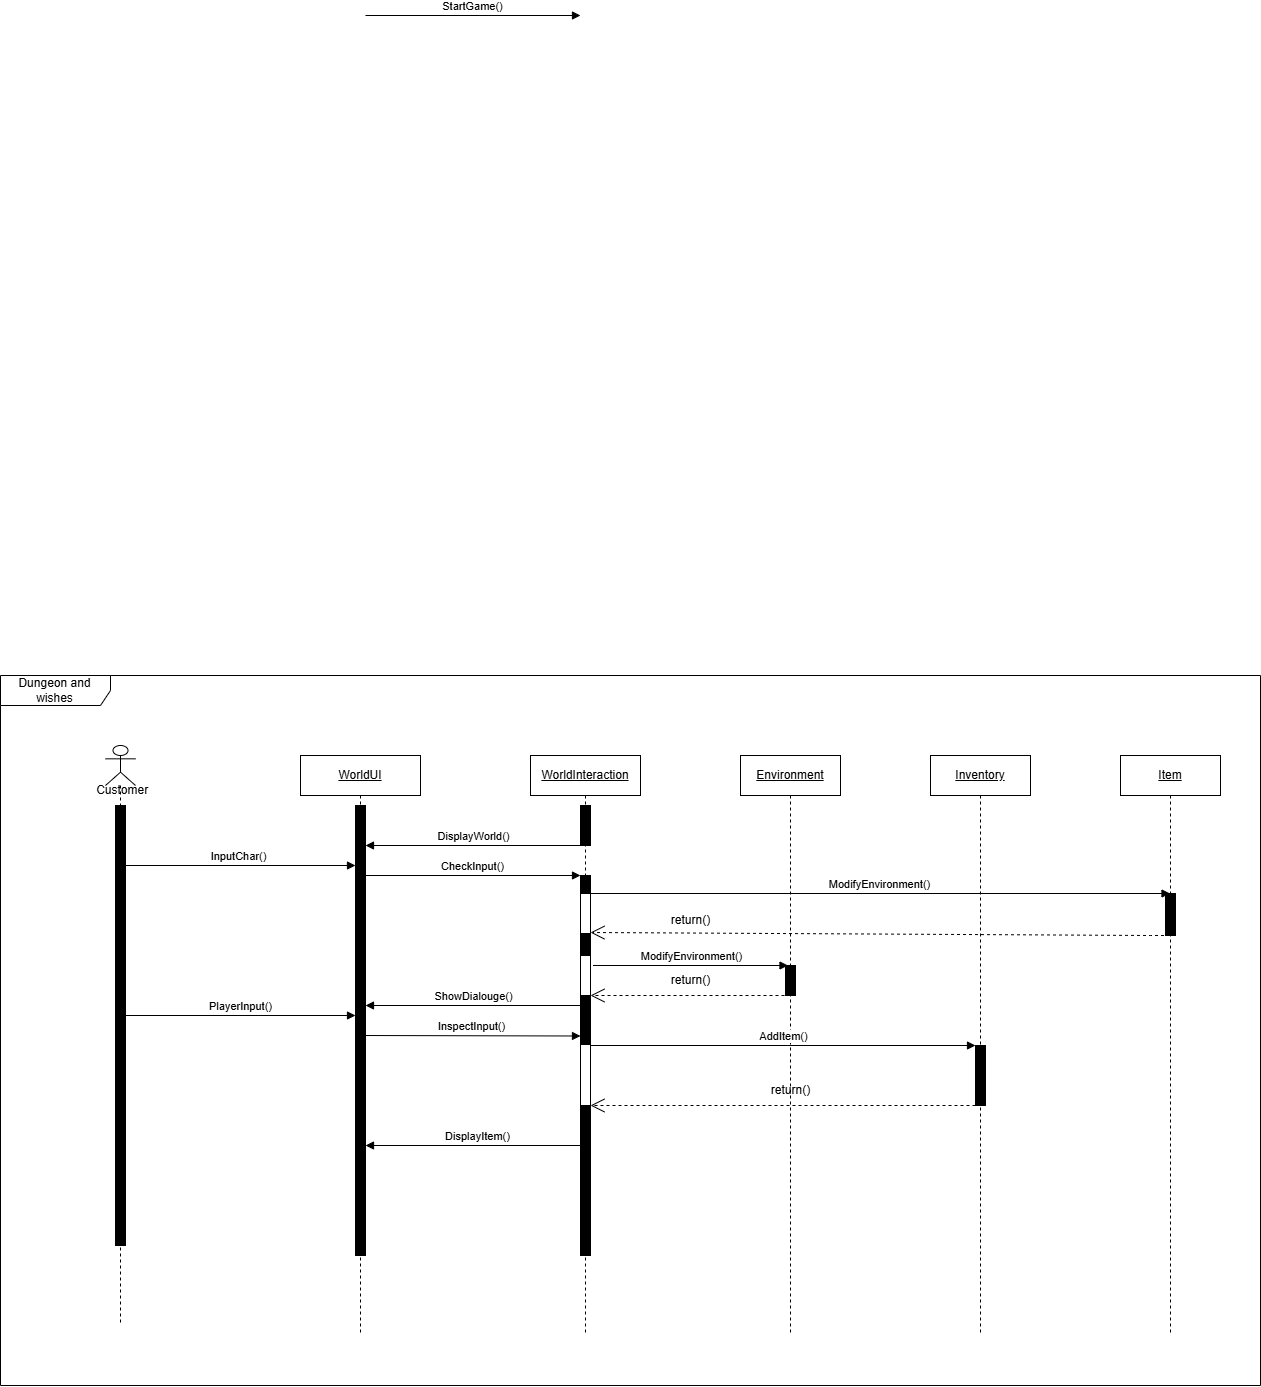

The diagram above was exported from draw.io. Its source (the exported page's mxGraphModel, read from the mxfile embedded in the PNG):
<mxGraphModel dx="3195" dy="2113" grid="1" gridSize="10" guides="1" tooltips="1" connect="1" arrows="1" fold="1" page="1" pageScale="1" pageWidth="850" pageHeight="1100" math="0" shadow="0">
  <root>
    <mxCell id="0" />
    <mxCell id="1" parent="0" />
    <mxCell id="q2eshRp00GC0qBBB4O16-1" value="&lt;u&gt;Environment&lt;/u&gt;" style="shape=umlLifeline;perimeter=lifelinePerimeter;whiteSpace=wrap;html=1;container=1;dropTarget=0;collapsible=0;recursiveResize=0;outlineConnect=0;portConstraint=eastwest;newEdgeStyle={&quot;curved&quot;:0,&quot;rounded&quot;:0};" vertex="1" parent="1">
      <mxGeometry x="410" y="90" width="100" height="580" as="geometry" />
    </mxCell>
    <mxCell id="q2eshRp00GC0qBBB4O16-51" value="" style="html=1;points=[[0,0,0,0,5],[0,1,0,0,-5],[1,0,0,0,5],[1,1,0,0,-5]];perimeter=orthogonalPerimeter;outlineConnect=0;targetShapes=umlLifeline;portConstraint=eastwest;newEdgeStyle={&quot;curved&quot;:0,&quot;rounded&quot;:0};fillColor=#000000;" vertex="1" parent="q2eshRp00GC0qBBB4O16-1">
      <mxGeometry x="45" y="210" width="10" height="30" as="geometry" />
    </mxCell>
    <mxCell id="q2eshRp00GC0qBBB4O16-3" value="&lt;u&gt;Inventory&lt;/u&gt;" style="shape=umlLifeline;perimeter=lifelinePerimeter;whiteSpace=wrap;html=1;container=1;dropTarget=0;collapsible=0;recursiveResize=0;outlineConnect=0;portConstraint=eastwest;newEdgeStyle={&quot;curved&quot;:0,&quot;rounded&quot;:0};" vertex="1" parent="1">
      <mxGeometry x="600" y="90" width="100" height="580" as="geometry" />
    </mxCell>
    <mxCell id="q2eshRp00GC0qBBB4O16-4" value="" style="html=1;points=[[0,0,0,0,5],[0,1,0,0,-5],[1,0,0,0,5],[1,1,0,0,-5]];perimeter=orthogonalPerimeter;outlineConnect=0;targetShapes=umlLifeline;portConstraint=eastwest;newEdgeStyle={&quot;curved&quot;:0,&quot;rounded&quot;:0};fillColor=#000000;" vertex="1" parent="q2eshRp00GC0qBBB4O16-3">
      <mxGeometry x="45" y="290" width="10" height="60" as="geometry" />
    </mxCell>
    <mxCell id="q2eshRp00GC0qBBB4O16-5" value="&lt;u&gt;WorldInteraction&lt;/u&gt;" style="shape=umlLifeline;perimeter=lifelinePerimeter;whiteSpace=wrap;html=1;container=1;dropTarget=0;collapsible=0;recursiveResize=0;outlineConnect=0;portConstraint=eastwest;newEdgeStyle={&quot;curved&quot;:0,&quot;rounded&quot;:0};" vertex="1" parent="1">
      <mxGeometry x="200" y="90" width="110" height="580" as="geometry" />
    </mxCell>
    <mxCell id="q2eshRp00GC0qBBB4O16-6" value="" style="html=1;points=[[0,0,0,0,5],[0,1,0,0,-5],[1,0,0,0,5],[1,1,0,0,-5]];perimeter=orthogonalPerimeter;outlineConnect=0;targetShapes=umlLifeline;portConstraint=eastwest;newEdgeStyle={&quot;curved&quot;:0,&quot;rounded&quot;:0};fillColor=#000000;" vertex="1" parent="q2eshRp00GC0qBBB4O16-5">
      <mxGeometry x="50" y="50" width="10" height="40" as="geometry" />
    </mxCell>
    <mxCell id="q2eshRp00GC0qBBB4O16-7" value="" style="html=1;points=[[0,0,0,0,5],[0,1,0,0,-5],[1,0,0,0,5],[1,1,0,0,-5]];perimeter=orthogonalPerimeter;outlineConnect=0;targetShapes=umlLifeline;portConstraint=eastwest;newEdgeStyle={&quot;curved&quot;:0,&quot;rounded&quot;:0};fillColor=#000000;" vertex="1" parent="q2eshRp00GC0qBBB4O16-5">
      <mxGeometry x="50" y="120" width="10" height="330" as="geometry" />
    </mxCell>
    <mxCell id="q2eshRp00GC0qBBB4O16-8" value="" style="html=1;points=[[0,0,0,0,5],[0,1,0,0,-5],[1,0,0,0,5],[1,1,0,0,-5]];perimeter=orthogonalPerimeter;outlineConnect=0;targetShapes=umlLifeline;portConstraint=eastwest;newEdgeStyle={&quot;curved&quot;:0,&quot;rounded&quot;:0};" vertex="1" parent="q2eshRp00GC0qBBB4O16-5">
      <mxGeometry x="50" y="138" width="10" height="40" as="geometry" />
    </mxCell>
    <mxCell id="q2eshRp00GC0qBBB4O16-9" value="" style="html=1;points=[[0,0,0,0,5],[0,1,0,0,-5],[1,0,0,0,5],[1,1,0,0,-5]];perimeter=orthogonalPerimeter;outlineConnect=0;targetShapes=umlLifeline;portConstraint=eastwest;newEdgeStyle={&quot;curved&quot;:0,&quot;rounded&quot;:0};" vertex="1" parent="q2eshRp00GC0qBBB4O16-5">
      <mxGeometry x="50" y="200" width="10" height="40" as="geometry" />
    </mxCell>
    <mxCell id="q2eshRp00GC0qBBB4O16-10" value="" style="html=1;points=[[0,0,0,0,5],[0,1,0,0,-5],[1,0,0,0,5],[1,1,0,0,-5]];perimeter=orthogonalPerimeter;outlineConnect=0;targetShapes=umlLifeline;portConstraint=eastwest;newEdgeStyle={&quot;curved&quot;:0,&quot;rounded&quot;:0};fillColor=#000000;" vertex="1" parent="q2eshRp00GC0qBBB4O16-5">
      <mxGeometry x="50" y="350" width="10" height="150" as="geometry" />
    </mxCell>
    <mxCell id="q2eshRp00GC0qBBB4O16-11" value="" style="html=1;points=[[0,0,0,0,5],[0,1,0,0,-5],[1,0,0,0,5],[1,1,0,0,-5]];perimeter=orthogonalPerimeter;outlineConnect=0;targetShapes=umlLifeline;portConstraint=eastwest;newEdgeStyle={&quot;curved&quot;:0,&quot;rounded&quot;:0};" vertex="1" parent="q2eshRp00GC0qBBB4O16-5">
      <mxGeometry x="50" y="289" width="10" height="61" as="geometry" />
    </mxCell>
    <mxCell id="q2eshRp00GC0qBBB4O16-15" value="&lt;u&gt;WorldUI&lt;/u&gt;" style="shape=umlLifeline;perimeter=lifelinePerimeter;whiteSpace=wrap;html=1;container=1;dropTarget=0;collapsible=0;recursiveResize=0;outlineConnect=0;portConstraint=eastwest;newEdgeStyle={&quot;curved&quot;:0,&quot;rounded&quot;:0};" vertex="1" parent="1">
      <mxGeometry x="-30" y="90" width="120" height="580" as="geometry" />
    </mxCell>
    <mxCell id="q2eshRp00GC0qBBB4O16-16" value="" style="html=1;points=[[0,0,0,0,5],[0,1,0,0,-5],[1,0,0,0,5],[1,1,0,0,-5]];perimeter=orthogonalPerimeter;outlineConnect=0;targetShapes=umlLifeline;portConstraint=eastwest;newEdgeStyle={&quot;curved&quot;:0,&quot;rounded&quot;:0};fillColor=#000000;" vertex="1" parent="q2eshRp00GC0qBBB4O16-15">
      <mxGeometry x="55" y="50" width="10" height="450" as="geometry" />
    </mxCell>
    <mxCell id="q2eshRp00GC0qBBB4O16-17" value="" style="shape=umlLifeline;perimeter=lifelinePerimeter;whiteSpace=wrap;html=1;container=1;dropTarget=0;collapsible=0;recursiveResize=0;outlineConnect=0;portConstraint=eastwest;newEdgeStyle={&quot;curved&quot;:0,&quot;rounded&quot;:0};participant=umlActor;" vertex="1" parent="1">
      <mxGeometry x="-225" y="80" width="30" height="580" as="geometry" />
    </mxCell>
    <mxCell id="q2eshRp00GC0qBBB4O16-18" value="" style="html=1;points=[[0,0,0,0,5],[0,1,0,0,-5],[1,0,0,0,5],[1,1,0,0,-5]];perimeter=orthogonalPerimeter;outlineConnect=0;targetShapes=umlLifeline;portConstraint=eastwest;newEdgeStyle={&quot;curved&quot;:0,&quot;rounded&quot;:0};fillColor=#000000;" vertex="1" parent="q2eshRp00GC0qBBB4O16-17">
      <mxGeometry x="10" y="60" width="10" height="440" as="geometry" />
    </mxCell>
    <mxCell id="q2eshRp00GC0qBBB4O16-19" value="&amp;nbsp;Customer" style="text;html=1;align=center;verticalAlign=middle;resizable=0;points=[];autosize=1;strokeColor=none;fillColor=none;" vertex="1" parent="1">
      <mxGeometry x="-250" y="110" width="80" height="30" as="geometry" />
    </mxCell>
    <mxCell id="q2eshRp00GC0qBBB4O16-20" value="DisplayWorld()" style="html=1;verticalAlign=bottom;endArrow=block;curved=0;rounded=0;" edge="1" parent="1">
      <mxGeometry x="-0.0021" width="80" relative="1" as="geometry">
        <mxPoint x="250" y="180" as="sourcePoint" />
        <mxPoint x="35" y="180" as="targetPoint" />
        <mxPoint as="offset" />
      </mxGeometry>
    </mxCell>
    <mxCell id="q2eshRp00GC0qBBB4O16-21" value="InputChar()" style="html=1;verticalAlign=bottom;endArrow=block;curved=0;rounded=0;" edge="1" parent="1">
      <mxGeometry x="0.0001" width="80" relative="1" as="geometry">
        <mxPoint x="-210.36956521739125" y="200.0000000000001" as="sourcePoint" />
        <mxPoint x="25" y="200.0000000000001" as="targetPoint" />
        <mxPoint as="offset" />
      </mxGeometry>
    </mxCell>
    <mxCell id="q2eshRp00GC0qBBB4O16-22" value="StartGame()" style="html=1;verticalAlign=bottom;endArrow=block;curved=0;rounded=0;" edge="1" parent="1">
      <mxGeometry width="80" relative="1" as="geometry">
        <mxPoint x="35" y="-650" as="sourcePoint" />
        <mxPoint x="250" y="-650" as="targetPoint" />
      </mxGeometry>
    </mxCell>
    <mxCell id="q2eshRp00GC0qBBB4O16-23" value="ModifyEnvironment()" style="html=1;verticalAlign=bottom;endArrow=block;curved=0;rounded=0;" edge="1" parent="1" target="q2eshRp00GC0qBBB4O16-29">
      <mxGeometry width="80" relative="1" as="geometry">
        <mxPoint x="259.9999999999998" y="228" as="sourcePoint" />
        <mxPoint x="455" y="228" as="targetPoint" />
      </mxGeometry>
    </mxCell>
    <mxCell id="q2eshRp00GC0qBBB4O16-24" value="" style="endArrow=open;endSize=12;dashed=1;html=1;rounded=0;" edge="1" parent="1" source="q2eshRp00GC0qBBB4O16-29">
      <mxGeometry width="160" relative="1" as="geometry">
        <mxPoint x="455" y="267" as="sourcePoint" />
        <mxPoint x="260" y="267" as="targetPoint" />
        <Array as="points">
          <mxPoint x="820" y="270" />
        </Array>
      </mxGeometry>
    </mxCell>
    <mxCell id="q2eshRp00GC0qBBB4O16-25" value="ShowDialouge()" style="html=1;verticalAlign=bottom;endArrow=block;curved=0;rounded=0;exitX=0;exitY=1;exitDx=0;exitDy=-5;exitPerimeter=0;" edge="1" parent="1">
      <mxGeometry x="0.0047" width="80" relative="1" as="geometry">
        <mxPoint x="250" y="339.9999999999999" as="sourcePoint" />
        <mxPoint x="35" y="339.9999999999999" as="targetPoint" />
        <mxPoint as="offset" />
      </mxGeometry>
    </mxCell>
    <mxCell id="q2eshRp00GC0qBBB4O16-26" value="PlayerInput()" style="html=1;verticalAlign=bottom;endArrow=block;curved=0;rounded=0;" edge="1" parent="1">
      <mxGeometry width="80" relative="1" as="geometry">
        <mxPoint x="-205" y="350" as="sourcePoint" />
        <mxPoint x="25" y="350" as="targetPoint" />
      </mxGeometry>
    </mxCell>
    <mxCell id="q2eshRp00GC0qBBB4O16-27" value="return()" style="text;html=1;align=center;verticalAlign=middle;resizable=0;points=[];autosize=1;strokeColor=none;fillColor=none;" vertex="1" parent="1">
      <mxGeometry x="330" y="240" width="60" height="30" as="geometry" />
    </mxCell>
    <mxCell id="q2eshRp00GC0qBBB4O16-28" value="Dungeon and wishes" style="shape=umlFrame;whiteSpace=wrap;html=1;pointerEvents=0;width=110;height=30;" vertex="1" parent="1">
      <mxGeometry x="-330" y="10" width="1260" height="710" as="geometry" />
    </mxCell>
    <mxCell id="q2eshRp00GC0qBBB4O16-29" value="&lt;u&gt;Item&lt;/u&gt;" style="shape=umlLifeline;perimeter=lifelinePerimeter;whiteSpace=wrap;html=1;container=1;dropTarget=0;collapsible=0;recursiveResize=0;outlineConnect=0;portConstraint=eastwest;newEdgeStyle={&quot;curved&quot;:0,&quot;rounded&quot;:0};" vertex="1" parent="1">
      <mxGeometry x="790" y="90" width="100" height="580" as="geometry" />
    </mxCell>
    <mxCell id="q2eshRp00GC0qBBB4O16-44" value="" style="html=1;points=[[0,0,0,0,5],[0,1,0,0,-5],[1,0,0,0,5],[1,1,0,0,-5]];perimeter=orthogonalPerimeter;outlineConnect=0;targetShapes=umlLifeline;portConstraint=eastwest;newEdgeStyle={&quot;curved&quot;:0,&quot;rounded&quot;:0};fillColor=#000000;" vertex="1" parent="q2eshRp00GC0qBBB4O16-29">
      <mxGeometry x="45" y="138" width="10" height="42" as="geometry" />
    </mxCell>
    <mxCell id="q2eshRp00GC0qBBB4O16-33" value="AddItem()" style="html=1;verticalAlign=bottom;endArrow=block;curved=0;rounded=0;" edge="1" parent="1">
      <mxGeometry width="80" relative="1" as="geometry">
        <mxPoint x="260" y="380" as="sourcePoint" />
        <mxPoint x="645" y="380" as="targetPoint" />
      </mxGeometry>
    </mxCell>
    <mxCell id="q2eshRp00GC0qBBB4O16-34" value="InspectInput()" style="html=1;verticalAlign=bottom;endArrow=block;curved=0;rounded=0;" edge="1" parent="1">
      <mxGeometry width="80" relative="1" as="geometry">
        <mxPoint x="30" y="370" as="sourcePoint" />
        <mxPoint x="250" y="370.5" as="targetPoint" />
      </mxGeometry>
    </mxCell>
    <mxCell id="q2eshRp00GC0qBBB4O16-35" value="" style="endArrow=open;endSize=12;dashed=1;html=1;rounded=0;" edge="1" parent="1">
      <mxGeometry width="160" relative="1" as="geometry">
        <mxPoint x="645" y="440" as="sourcePoint" />
        <mxPoint x="260" y="440" as="targetPoint" />
      </mxGeometry>
    </mxCell>
    <mxCell id="q2eshRp00GC0qBBB4O16-36" value="return()" style="text;html=1;align=center;verticalAlign=middle;resizable=0;points=[];autosize=1;strokeColor=none;fillColor=none;" vertex="1" parent="1">
      <mxGeometry x="430" y="410" width="60" height="30" as="geometry" />
    </mxCell>
    <mxCell id="q2eshRp00GC0qBBB4O16-48" value="CheckInput()" style="html=1;verticalAlign=bottom;endArrow=block;curved=0;rounded=0;" edge="1" parent="1" source="q2eshRp00GC0qBBB4O16-16">
      <mxGeometry width="80" relative="1" as="geometry">
        <mxPoint x="30" y="210" as="sourcePoint" />
        <mxPoint x="250" y="210" as="targetPoint" />
      </mxGeometry>
    </mxCell>
    <mxCell id="q2eshRp00GC0qBBB4O16-50" value="DisplayItem()" style="html=1;verticalAlign=bottom;endArrow=block;curved=0;rounded=0;exitX=0;exitY=1;exitDx=0;exitDy=-5;exitPerimeter=0;" edge="1" parent="1" target="q2eshRp00GC0qBBB4O16-16">
      <mxGeometry x="0.0047" width="80" relative="1" as="geometry">
        <mxPoint x="260" y="479.9999999999999" as="sourcePoint" />
        <mxPoint x="40" y="480" as="targetPoint" />
        <mxPoint as="offset" />
      </mxGeometry>
    </mxCell>
    <mxCell id="q2eshRp00GC0qBBB4O16-53" value="ModifyEnvironment()" style="html=1;verticalAlign=bottom;endArrow=block;curved=0;rounded=0;" edge="1" parent="1">
      <mxGeometry width="80" relative="1" as="geometry">
        <mxPoint x="262.4999999999998" y="300" as="sourcePoint" />
        <mxPoint x="457.5" y="300" as="targetPoint" />
      </mxGeometry>
    </mxCell>
    <mxCell id="q2eshRp00GC0qBBB4O16-55" value="" style="endArrow=open;endSize=12;dashed=1;html=1;rounded=0;" edge="1" parent="1">
      <mxGeometry width="160" relative="1" as="geometry">
        <mxPoint x="460" y="330" as="sourcePoint" />
        <mxPoint x="260" y="330" as="targetPoint" />
        <Array as="points" />
      </mxGeometry>
    </mxCell>
    <mxCell id="q2eshRp00GC0qBBB4O16-56" value="return()" style="text;html=1;align=center;verticalAlign=middle;resizable=0;points=[];autosize=1;strokeColor=none;fillColor=none;" vertex="1" parent="1">
      <mxGeometry x="330" y="300" width="60" height="30" as="geometry" />
    </mxCell>
  </root>
</mxGraphModel>